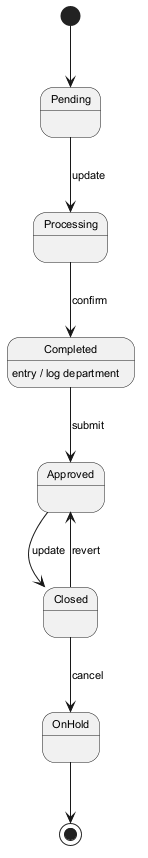

The diagram above was rendered by PlantUML. Its source (embedded in the PNG):
@startuml
skinparam backgroundColor #FFFFFF
skinparam classBackgroundColor #F1F8E9
skinparam classBorderColor #33691E
skinparam defaultFontSize 11
[*] --> Pending
Pending --> Processing : update
Processing --> Completed : confirm
Completed --> Approved : submit
Completed : entry / log department
Approved --> Closed : update
Closed --> OnHold : cancel
Closed --> Approved : revert
OnHold --> [*]
@enduml